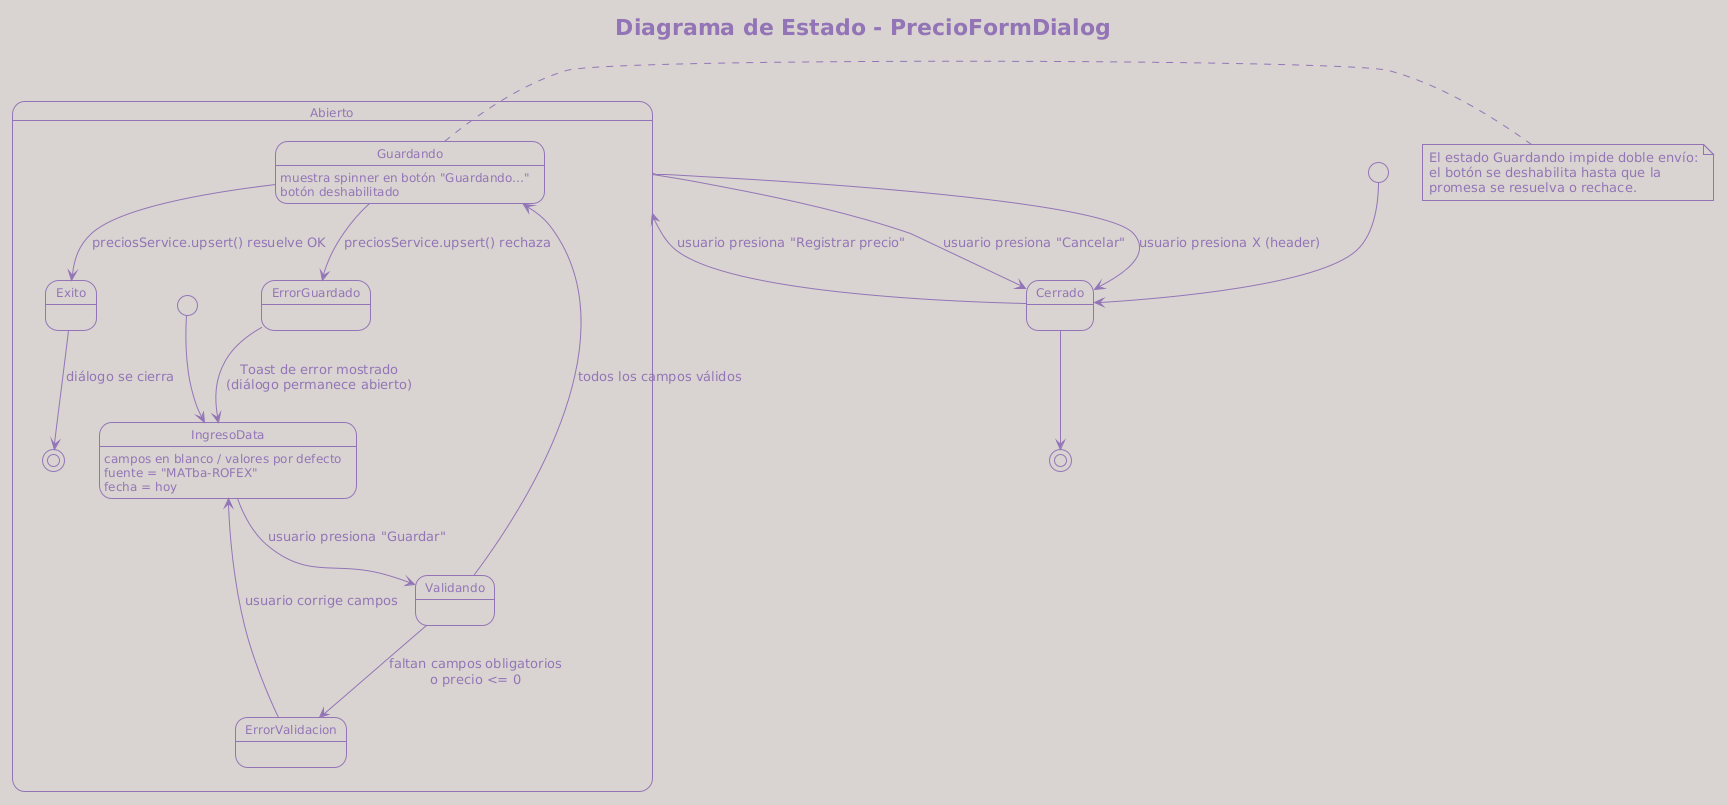

The diagram above was rendered by PlantUML. Its source (embedded in the PNG):
@startuml
title Diagrama de Estado - PrecioFormDialog

skinparam shadowing false
skinparam stateFontSize 12

!theme mimeograph

[*] --> Cerrado

Cerrado --> Abierto : usuario presiona "Registrar precio"

state Abierto {
  [*] --> IngresoData

  IngresoData : campos en blanco / valores por defecto
  IngresoData : fuente = "MATba-ROFEX"
  IngresoData : fecha = hoy

  IngresoData --> Validando : usuario presiona "Guardar"

  Validando --> ErrorValidacion : faltan campos obligatorios\no precio <= 0
  Validando --> Guardando       : todos los campos válidos

  ErrorValidacion --> IngresoData : usuario corrige campos

  Guardando : muestra spinner en botón "Guardando…"
  Guardando : botón deshabilitado

  Guardando --> Exito  : preciosService.upsert() resuelve OK
  Guardando --> ErrorGuardado : preciosService.upsert() rechaza

  ErrorGuardado --> IngresoData : Toast de error mostrado\n(diálogo permanece abierto)

  Exito --> [*] : diálogo se cierra
}

Abierto --> Cerrado : usuario presiona "Cancelar"
Abierto --> Cerrado : usuario presiona X (header)

Cerrado --> [*]

note right of Guardando
  El estado Guardando impide doble envío:
  el botón se deshabilita hasta que la
  promesa se resuelva o rechace.
end note
@enduml